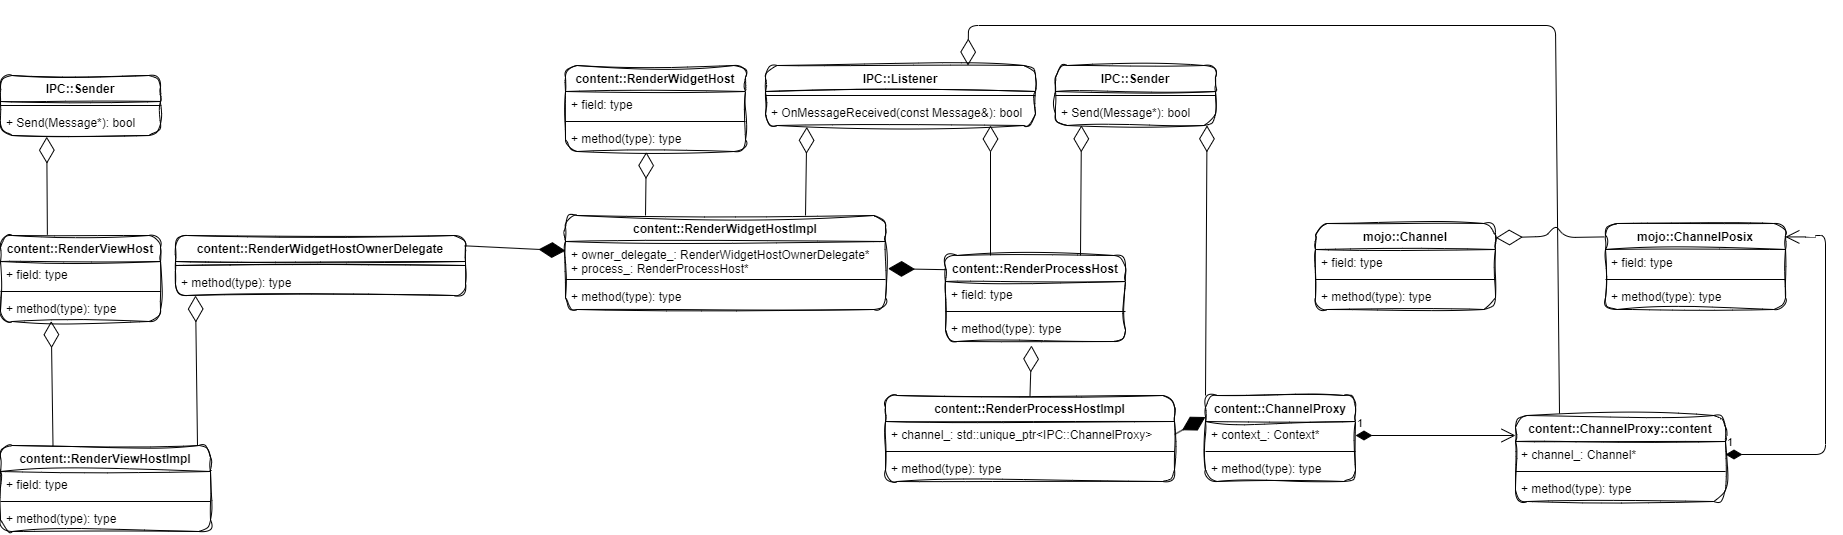

The diagram above was exported from draw.io. Its source (the exported page's mxGraphModel, read from the mxfile embedded in the PNG):
<mxGraphModel dx="1451" dy="2125" grid="1" gridSize="10" guides="1" tooltips="1" connect="1" arrows="1" fold="1" page="1" pageScale="1" pageWidth="827" pageHeight="1169" math="0" shadow="0">
  <root>
    <mxCell id="0" />
    <mxCell id="1" parent="0" />
    <mxCell id="2" value="content::RenderViewHostImpl" style="swimlane;fontStyle=1;align=center;verticalAlign=top;childLayout=stackLayout;horizontal=1;startSize=26;horizontalStack=0;resizeParent=1;resizeParentMax=0;resizeLast=0;collapsible=1;marginBottom=0;rounded=1;sketch=1;curveFitting=1;jiggle=2;" vertex="1" parent="1">
      <mxGeometry x="95" y="420" width="210" height="86" as="geometry" />
    </mxCell>
    <mxCell id="3" value="+ field: type" style="text;strokeColor=none;fillColor=none;align=left;verticalAlign=top;spacingLeft=4;spacingRight=4;overflow=hidden;rotatable=0;points=[[0,0.5],[1,0.5]];portConstraint=eastwest;" vertex="1" parent="2">
      <mxGeometry y="26" width="210" height="26" as="geometry" />
    </mxCell>
    <mxCell id="4" value="" style="line;strokeWidth=1;fillColor=none;align=left;verticalAlign=middle;spacingTop=-1;spacingLeft=3;spacingRight=3;rotatable=0;labelPosition=right;points=[];portConstraint=eastwest;strokeColor=inherit;" vertex="1" parent="2">
      <mxGeometry y="52" width="210" height="8" as="geometry" />
    </mxCell>
    <mxCell id="5" value="+ method(type): type" style="text;strokeColor=none;fillColor=none;align=left;verticalAlign=top;spacingLeft=4;spacingRight=4;overflow=hidden;rotatable=0;points=[[0,0.5],[1,0.5]];portConstraint=eastwest;" vertex="1" parent="2">
      <mxGeometry y="60" width="210" height="26" as="geometry" />
    </mxCell>
    <mxCell id="16" value="content::RenderViewHost" style="swimlane;fontStyle=1;align=center;verticalAlign=top;childLayout=stackLayout;horizontal=1;startSize=26;horizontalStack=0;resizeParent=1;resizeParentMax=0;resizeLast=0;collapsible=1;marginBottom=0;rounded=1;sketch=1;curveFitting=1;jiggle=2;swimlaneLine=1;shadow=0;glass=0;" vertex="1" parent="1">
      <mxGeometry x="95" y="210" width="160" height="86" as="geometry" />
    </mxCell>
    <mxCell id="17" value="+ field: type" style="text;strokeColor=none;fillColor=none;align=left;verticalAlign=top;spacingLeft=4;spacingRight=4;overflow=hidden;rotatable=0;points=[[0,0.5],[1,0.5]];portConstraint=eastwest;" vertex="1" parent="16">
      <mxGeometry y="26" width="160" height="26" as="geometry" />
    </mxCell>
    <mxCell id="18" value="" style="line;strokeWidth=1;fillColor=none;align=left;verticalAlign=middle;spacingTop=-1;spacingLeft=3;spacingRight=3;rotatable=0;labelPosition=right;points=[];portConstraint=eastwest;strokeColor=inherit;" vertex="1" parent="16">
      <mxGeometry y="52" width="160" height="8" as="geometry" />
    </mxCell>
    <mxCell id="19" value="+ method(type): type" style="text;strokeColor=none;fillColor=none;align=left;verticalAlign=top;spacingLeft=4;spacingRight=4;overflow=hidden;rotatable=0;points=[[0,0.5],[1,0.5]];portConstraint=eastwest;" vertex="1" parent="16">
      <mxGeometry y="60" width="160" height="26" as="geometry" />
    </mxCell>
    <mxCell id="20" value="" style="endArrow=diamondThin;endFill=0;endSize=24;html=1;exitX=0.25;exitY=0;exitDx=0;exitDy=0;entryX=0.317;entryY=0.987;entryDx=0;entryDy=0;entryPerimeter=0;" edge="1" parent="1" source="2" target="19">
      <mxGeometry width="160" relative="1" as="geometry">
        <mxPoint x="220" y="460" as="sourcePoint" />
        <mxPoint x="380" y="460" as="targetPoint" />
      </mxGeometry>
    </mxCell>
    <mxCell id="21" value="content::RenderWidgetHostOwnerDelegate" style="swimlane;fontStyle=1;align=center;verticalAlign=top;childLayout=stackLayout;horizontal=1;startSize=26;horizontalStack=0;resizeParent=1;resizeParentMax=0;resizeLast=0;collapsible=1;marginBottom=0;rounded=1;shadow=0;glass=0;sketch=1;" vertex="1" parent="1">
      <mxGeometry x="270" y="210" width="290" height="60" as="geometry" />
    </mxCell>
    <mxCell id="23" value="" style="line;strokeWidth=1;fillColor=none;align=left;verticalAlign=middle;spacingTop=-1;spacingLeft=3;spacingRight=3;rotatable=0;labelPosition=right;points=[];portConstraint=eastwest;strokeColor=inherit;rounded=1;shadow=0;glass=0;sketch=1;" vertex="1" parent="21">
      <mxGeometry y="26" width="290" height="8" as="geometry" />
    </mxCell>
    <mxCell id="24" value="+ method(type): type" style="text;strokeColor=none;fillColor=none;align=left;verticalAlign=top;spacingLeft=4;spacingRight=4;overflow=hidden;rotatable=0;points=[[0,0.5],[1,0.5]];portConstraint=eastwest;rounded=1;shadow=0;glass=0;sketch=1;" vertex="1" parent="21">
      <mxGeometry y="34" width="290" height="26" as="geometry" />
    </mxCell>
    <mxCell id="25" value="IPC::Sender" style="swimlane;fontStyle=1;align=center;verticalAlign=top;childLayout=stackLayout;horizontal=1;startSize=26;horizontalStack=0;resizeParent=1;resizeParentMax=0;resizeLast=0;collapsible=1;marginBottom=0;rounded=1;sketch=1;curveFitting=1;jiggle=2;swimlaneLine=1;shadow=0;glass=0;" vertex="1" parent="1">
      <mxGeometry x="95" y="50" width="160" height="60" as="geometry" />
    </mxCell>
    <mxCell id="27" value="" style="line;strokeWidth=1;fillColor=none;align=left;verticalAlign=middle;spacingTop=-1;spacingLeft=3;spacingRight=3;rotatable=0;labelPosition=right;points=[];portConstraint=eastwest;strokeColor=inherit;" vertex="1" parent="25">
      <mxGeometry y="26" width="160" height="8" as="geometry" />
    </mxCell>
    <mxCell id="28" value="+ Send(Message*): bool" style="text;strokeColor=none;fillColor=none;align=left;verticalAlign=top;spacingLeft=4;spacingRight=4;overflow=hidden;rotatable=0;points=[[0,0.5],[1,0.5]];portConstraint=eastwest;" vertex="1" parent="25">
      <mxGeometry y="34" width="160" height="26" as="geometry" />
    </mxCell>
    <mxCell id="29" value="" style="endArrow=diamondThin;endFill=0;endSize=24;html=1;" edge="1" parent="1">
      <mxGeometry width="160" relative="1" as="geometry">
        <mxPoint x="292" y="420" as="sourcePoint" />
        <mxPoint x="290" y="270" as="targetPoint" />
      </mxGeometry>
    </mxCell>
    <mxCell id="30" value="content::RenderWidgetHostImpl" style="swimlane;fontStyle=1;align=center;verticalAlign=top;childLayout=stackLayout;horizontal=1;startSize=26;horizontalStack=0;resizeParent=1;resizeParentMax=0;resizeLast=0;collapsible=1;marginBottom=0;rounded=1;sketch=1;curveFitting=1;jiggle=2;swimlaneLine=1;shadow=0;glass=0;" vertex="1" parent="1">
      <mxGeometry x="660" y="190" width="320" height="94" as="geometry" />
    </mxCell>
    <mxCell id="31" value="+ owner_delegate_: RenderWidgetHostOwnerDelegate*&#10;+ process_: RenderProcessHost*" style="text;strokeColor=none;fillColor=none;align=left;verticalAlign=top;spacingLeft=4;spacingRight=4;overflow=hidden;rotatable=0;points=[[0,0.5],[1,0.5]];portConstraint=eastwest;" vertex="1" parent="30">
      <mxGeometry y="26" width="320" height="34" as="geometry" />
    </mxCell>
    <mxCell id="32" value="" style="line;strokeWidth=1;fillColor=none;align=left;verticalAlign=middle;spacingTop=-1;spacingLeft=3;spacingRight=3;rotatable=0;labelPosition=right;points=[];portConstraint=eastwest;strokeColor=inherit;" vertex="1" parent="30">
      <mxGeometry y="60" width="320" height="8" as="geometry" />
    </mxCell>
    <mxCell id="33" value="+ method(type): type" style="text;strokeColor=none;fillColor=none;align=left;verticalAlign=top;spacingLeft=4;spacingRight=4;overflow=hidden;rotatable=0;points=[[0,0.5],[1,0.5]];portConstraint=eastwest;" vertex="1" parent="30">
      <mxGeometry y="68" width="320" height="26" as="geometry" />
    </mxCell>
    <mxCell id="39" value="IPC::Listener" style="swimlane;fontStyle=1;align=center;verticalAlign=top;childLayout=stackLayout;horizontal=1;startSize=26;horizontalStack=0;resizeParent=1;resizeParentMax=0;resizeLast=0;collapsible=1;marginBottom=0;rounded=1;sketch=1;curveFitting=1;jiggle=2;swimlaneLine=1;shadow=0;glass=0;" vertex="1" parent="1">
      <mxGeometry x="860" y="40" width="270" height="60" as="geometry" />
    </mxCell>
    <mxCell id="41" value="" style="line;strokeWidth=1;fillColor=none;align=left;verticalAlign=middle;spacingTop=-1;spacingLeft=3;spacingRight=3;rotatable=0;labelPosition=right;points=[];portConstraint=eastwest;strokeColor=inherit;" vertex="1" parent="39">
      <mxGeometry y="26" width="270" height="8" as="geometry" />
    </mxCell>
    <mxCell id="42" value="+ OnMessageReceived(const Message&amp;): bool " style="text;strokeColor=none;fillColor=none;align=left;verticalAlign=top;spacingLeft=4;spacingRight=4;overflow=hidden;rotatable=0;points=[[0,0.5],[1,0.5]];portConstraint=eastwest;" vertex="1" parent="39">
      <mxGeometry y="34" width="270" height="26" as="geometry" />
    </mxCell>
    <mxCell id="45" value="" style="endArrow=diamondThin;endFill=1;endSize=24;html=1;exitX=0.997;exitY=0.172;exitDx=0;exitDy=0;exitPerimeter=0;" edge="1" parent="1" source="21" target="31">
      <mxGeometry width="160" relative="1" as="geometry">
        <mxPoint x="570" y="350" as="sourcePoint" />
        <mxPoint x="730" y="350" as="targetPoint" />
      </mxGeometry>
    </mxCell>
    <mxCell id="46" value="content::RenderWidgetHost" style="swimlane;fontStyle=1;align=center;verticalAlign=top;childLayout=stackLayout;horizontal=1;startSize=26;horizontalStack=0;resizeParent=1;resizeParentMax=0;resizeLast=0;collapsible=1;marginBottom=0;rounded=1;sketch=1;curveFitting=1;jiggle=2;swimlaneLine=1;shadow=0;glass=0;" vertex="1" parent="1">
      <mxGeometry x="660" y="40" width="180" height="86" as="geometry" />
    </mxCell>
    <mxCell id="47" value="+ field: type" style="text;strokeColor=none;fillColor=none;align=left;verticalAlign=top;spacingLeft=4;spacingRight=4;overflow=hidden;rotatable=0;points=[[0,0.5],[1,0.5]];portConstraint=eastwest;" vertex="1" parent="46">
      <mxGeometry y="26" width="180" height="26" as="geometry" />
    </mxCell>
    <mxCell id="48" value="" style="line;strokeWidth=1;fillColor=none;align=left;verticalAlign=middle;spacingTop=-1;spacingLeft=3;spacingRight=3;rotatable=0;labelPosition=right;points=[];portConstraint=eastwest;strokeColor=inherit;" vertex="1" parent="46">
      <mxGeometry y="52" width="180" height="8" as="geometry" />
    </mxCell>
    <mxCell id="49" value="+ method(type): type" style="text;strokeColor=none;fillColor=none;align=left;verticalAlign=top;spacingLeft=4;spacingRight=4;overflow=hidden;rotatable=0;points=[[0,0.5],[1,0.5]];portConstraint=eastwest;" vertex="1" parent="46">
      <mxGeometry y="60" width="180" height="26" as="geometry" />
    </mxCell>
    <mxCell id="51" value="" style="endArrow=diamondThin;endFill=0;endSize=24;html=1;entryX=0.449;entryY=1.02;entryDx=0;entryDy=0;entryPerimeter=0;exitX=0.25;exitY=0;exitDx=0;exitDy=0;" edge="1" parent="1" source="30" target="49">
      <mxGeometry width="160" relative="1" as="geometry">
        <mxPoint x="650" y="430" as="sourcePoint" />
        <mxPoint x="610" y="320.002" as="targetPoint" />
      </mxGeometry>
    </mxCell>
    <mxCell id="52" value="" style="endArrow=diamondThin;endFill=0;endSize=24;html=1;entryX=0.153;entryY=1.053;entryDx=0;entryDy=0;entryPerimeter=0;exitX=0.75;exitY=0;exitDx=0;exitDy=0;" edge="1" parent="1" source="30" target="42">
      <mxGeometry width="160" relative="1" as="geometry">
        <mxPoint x="750" y="200" as="sourcePoint" />
        <mxPoint x="750.8199999999999" y="136.5200000000001" as="targetPoint" />
      </mxGeometry>
    </mxCell>
    <mxCell id="53" value="" style="endArrow=diamondThin;endFill=0;endSize=24;html=1;entryX=0.289;entryY=1.046;entryDx=0;entryDy=0;entryPerimeter=0;exitX=0.293;exitY=-0.009;exitDx=0;exitDy=0;exitPerimeter=0;" edge="1" parent="1" source="16" target="28">
      <mxGeometry width="160" relative="1" as="geometry">
        <mxPoint x="320" y="173.48" as="sourcePoint" />
        <mxPoint x="320.81999999999994" y="110.0000000000001" as="targetPoint" />
      </mxGeometry>
    </mxCell>
    <mxCell id="54" value="content::RenderProcessHost" style="swimlane;fontStyle=1;align=center;verticalAlign=top;childLayout=stackLayout;horizontal=1;startSize=26;horizontalStack=0;resizeParent=1;resizeParentMax=0;resizeLast=0;collapsible=1;marginBottom=0;rounded=1;sketch=1;curveFitting=1;jiggle=2;swimlaneLine=1;shadow=0;glass=0;" vertex="1" parent="1">
      <mxGeometry x="1040" y="230" width="180" height="86" as="geometry" />
    </mxCell>
    <mxCell id="55" value="+ field: type" style="text;strokeColor=none;fillColor=none;align=left;verticalAlign=top;spacingLeft=4;spacingRight=4;overflow=hidden;rotatable=0;points=[[0,0.5],[1,0.5]];portConstraint=eastwest;" vertex="1" parent="54">
      <mxGeometry y="26" width="180" height="26" as="geometry" />
    </mxCell>
    <mxCell id="56" value="" style="line;strokeWidth=1;fillColor=none;align=left;verticalAlign=middle;spacingTop=-1;spacingLeft=3;spacingRight=3;rotatable=0;labelPosition=right;points=[];portConstraint=eastwest;strokeColor=inherit;" vertex="1" parent="54">
      <mxGeometry y="52" width="180" height="8" as="geometry" />
    </mxCell>
    <mxCell id="57" value="+ method(type): type" style="text;strokeColor=none;fillColor=none;align=left;verticalAlign=top;spacingLeft=4;spacingRight=4;overflow=hidden;rotatable=0;points=[[0,0.5],[1,0.5]];portConstraint=eastwest;" vertex="1" parent="54">
      <mxGeometry y="60" width="180" height="26" as="geometry" />
    </mxCell>
    <mxCell id="58" value="" style="endArrow=diamondThin;endFill=1;endSize=24;html=1;exitX=0.006;exitY=0.165;exitDx=0;exitDy=0;exitPerimeter=0;entryX=1.008;entryY=0.799;entryDx=0;entryDy=0;entryPerimeter=0;" edge="1" parent="1" source="54" target="31">
      <mxGeometry width="160" relative="1" as="geometry">
        <mxPoint x="569.1300000000001" y="230.32000000000016" as="sourcePoint" />
        <mxPoint x="670" y="235.2229462950895" as="targetPoint" />
      </mxGeometry>
    </mxCell>
    <mxCell id="59" value="" style="endArrow=diamondThin;endFill=0;endSize=24;html=1;exitX=0.25;exitY=0;exitDx=0;exitDy=0;" edge="1" parent="1" source="54">
      <mxGeometry width="160" relative="1" as="geometry">
        <mxPoint x="910" y="200" as="sourcePoint" />
        <mxPoint x="1085" y="100" as="targetPoint" />
      </mxGeometry>
    </mxCell>
    <mxCell id="60" value="IPC::Sender" style="swimlane;fontStyle=1;align=center;verticalAlign=top;childLayout=stackLayout;horizontal=1;startSize=26;horizontalStack=0;resizeParent=1;resizeParentMax=0;resizeLast=0;collapsible=1;marginBottom=0;rounded=1;sketch=1;curveFitting=1;jiggle=2;swimlaneLine=1;shadow=0;glass=0;" vertex="1" parent="1">
      <mxGeometry x="1150" y="40" width="160" height="60" as="geometry" />
    </mxCell>
    <mxCell id="61" value="" style="line;strokeWidth=1;fillColor=none;align=left;verticalAlign=middle;spacingTop=-1;spacingLeft=3;spacingRight=3;rotatable=0;labelPosition=right;points=[];portConstraint=eastwest;strokeColor=inherit;" vertex="1" parent="60">
      <mxGeometry y="26" width="160" height="8" as="geometry" />
    </mxCell>
    <mxCell id="62" value="+ Send(Message*): bool" style="text;strokeColor=none;fillColor=none;align=left;verticalAlign=top;spacingLeft=4;spacingRight=4;overflow=hidden;rotatable=0;points=[[0,0.5],[1,0.5]];portConstraint=eastwest;" vertex="1" parent="60">
      <mxGeometry y="34" width="160" height="26" as="geometry" />
    </mxCell>
    <mxCell id="63" value="" style="endArrow=diamondThin;endFill=0;endSize=24;html=1;exitX=0.75;exitY=0;exitDx=0;exitDy=0;entryX=0.162;entryY=0.994;entryDx=0;entryDy=0;entryPerimeter=0;" edge="1" parent="1" source="54" target="62">
      <mxGeometry width="160" relative="1" as="geometry">
        <mxPoint x="1095" y="240" as="sourcePoint" />
        <mxPoint x="1095" y="110" as="targetPoint" />
      </mxGeometry>
    </mxCell>
    <mxCell id="64" value="content::RenderProcessHostImpl&#10;" style="swimlane;fontStyle=1;align=center;verticalAlign=top;childLayout=stackLayout;horizontal=1;startSize=26;horizontalStack=0;resizeParent=1;resizeParentMax=0;resizeLast=0;collapsible=1;marginBottom=0;rounded=1;sketch=1;curveFitting=1;jiggle=2;swimlaneLine=1;shadow=0;glass=0;" vertex="1" parent="1">
      <mxGeometry x="980" y="370" width="289" height="86" as="geometry" />
    </mxCell>
    <mxCell id="65" value="+ channel_: std::unique_ptr&lt;IPC::ChannelProxy&gt;" style="text;strokeColor=none;fillColor=none;align=left;verticalAlign=top;spacingLeft=4;spacingRight=4;overflow=hidden;rotatable=0;points=[[0,0.5],[1,0.5]];portConstraint=eastwest;" vertex="1" parent="64">
      <mxGeometry y="26" width="289" height="26" as="geometry" />
    </mxCell>
    <mxCell id="66" value="" style="line;strokeWidth=1;fillColor=none;align=left;verticalAlign=middle;spacingTop=-1;spacingLeft=3;spacingRight=3;rotatable=0;labelPosition=right;points=[];portConstraint=eastwest;strokeColor=inherit;" vertex="1" parent="64">
      <mxGeometry y="52" width="289" height="8" as="geometry" />
    </mxCell>
    <mxCell id="67" value="+ method(type): type" style="text;strokeColor=none;fillColor=none;align=left;verticalAlign=top;spacingLeft=4;spacingRight=4;overflow=hidden;rotatable=0;points=[[0,0.5],[1,0.5]];portConstraint=eastwest;" vertex="1" parent="64">
      <mxGeometry y="60" width="289" height="26" as="geometry" />
    </mxCell>
    <mxCell id="68" value="" style="endArrow=diamondThin;endFill=0;endSize=24;html=1;exitX=0.5;exitY=0;exitDx=0;exitDy=0;" edge="1" parent="1" source="64">
      <mxGeometry width="160" relative="1" as="geometry">
        <mxPoint x="1185" y="240" as="sourcePoint" />
        <mxPoint x="1126" y="320" as="targetPoint" />
      </mxGeometry>
    </mxCell>
    <mxCell id="69" value="" style="endArrow=diamondThin;endFill=1;endSize=24;html=1;exitX=1;exitY=0.5;exitDx=0;exitDy=0;entryX=0;entryY=0.25;entryDx=0;entryDy=0;" edge="1" parent="1" source="65" target="70">
      <mxGeometry width="160" relative="1" as="geometry">
        <mxPoint x="1051.08" y="254.19000000000005" as="sourcePoint" />
        <mxPoint x="920" y="409" as="targetPoint" />
      </mxGeometry>
    </mxCell>
    <mxCell id="70" value="content::ChannelProxy" style="swimlane;fontStyle=1;align=center;verticalAlign=top;childLayout=stackLayout;horizontal=1;startSize=26;horizontalStack=0;resizeParent=1;resizeParentMax=0;resizeLast=0;collapsible=1;marginBottom=0;rounded=1;sketch=1;curveFitting=1;jiggle=2;swimlaneLine=1;shadow=0;glass=0;" vertex="1" parent="1">
      <mxGeometry x="1300" y="370" width="150" height="86" as="geometry" />
    </mxCell>
    <mxCell id="71" value="+ context_: Context*" style="text;strokeColor=none;fillColor=none;align=left;verticalAlign=top;spacingLeft=4;spacingRight=4;overflow=hidden;rotatable=0;points=[[0,0.5],[1,0.5]];portConstraint=eastwest;" vertex="1" parent="70">
      <mxGeometry y="26" width="150" height="26" as="geometry" />
    </mxCell>
    <mxCell id="72" value="" style="line;strokeWidth=1;fillColor=none;align=left;verticalAlign=middle;spacingTop=-1;spacingLeft=3;spacingRight=3;rotatable=0;labelPosition=right;points=[];portConstraint=eastwest;strokeColor=inherit;" vertex="1" parent="70">
      <mxGeometry y="52" width="150" height="8" as="geometry" />
    </mxCell>
    <mxCell id="73" value="+ method(type): type" style="text;strokeColor=none;fillColor=none;align=left;verticalAlign=top;spacingLeft=4;spacingRight=4;overflow=hidden;rotatable=0;points=[[0,0.5],[1,0.5]];portConstraint=eastwest;" vertex="1" parent="70">
      <mxGeometry y="60" width="150" height="26" as="geometry" />
    </mxCell>
    <mxCell id="74" value="" style="endArrow=diamondThin;endFill=0;endSize=24;html=1;exitX=0;exitY=0;exitDx=0;exitDy=0;entryX=0.947;entryY=0.994;entryDx=0;entryDy=0;entryPerimeter=0;" edge="1" parent="1" source="70" target="62">
      <mxGeometry width="160" relative="1" as="geometry">
        <mxPoint x="1185" y="240" as="sourcePoint" />
        <mxPoint x="1185.9199999999996" y="109.84400000000005" as="targetPoint" />
      </mxGeometry>
    </mxCell>
    <mxCell id="75" value="1" style="endArrow=open;html=1;endSize=12;startArrow=diamondThin;startSize=14;startFill=1;edgeStyle=orthogonalEdgeStyle;align=left;verticalAlign=bottom;" edge="1" parent="1">
      <mxGeometry x="-1" y="3" relative="1" as="geometry">
        <mxPoint x="1450" y="410" as="sourcePoint" />
        <mxPoint x="1610" y="410" as="targetPoint" />
      </mxGeometry>
    </mxCell>
    <mxCell id="76" value="content::ChannelProxy::content" style="swimlane;fontStyle=1;align=center;verticalAlign=top;childLayout=stackLayout;horizontal=1;startSize=26;horizontalStack=0;resizeParent=1;resizeParentMax=0;resizeLast=0;collapsible=1;marginBottom=0;rounded=1;sketch=1;curveFitting=1;jiggle=2;swimlaneLine=1;shadow=0;glass=0;" vertex="1" parent="1">
      <mxGeometry x="1610" y="390" width="210" height="86" as="geometry" />
    </mxCell>
    <mxCell id="77" value="+ channel_: Channel*" style="text;strokeColor=none;fillColor=none;align=left;verticalAlign=top;spacingLeft=4;spacingRight=4;overflow=hidden;rotatable=0;points=[[0,0.5],[1,0.5]];portConstraint=eastwest;" vertex="1" parent="76">
      <mxGeometry y="26" width="210" height="26" as="geometry" />
    </mxCell>
    <mxCell id="78" value="" style="line;strokeWidth=1;fillColor=none;align=left;verticalAlign=middle;spacingTop=-1;spacingLeft=3;spacingRight=3;rotatable=0;labelPosition=right;points=[];portConstraint=eastwest;strokeColor=inherit;" vertex="1" parent="76">
      <mxGeometry y="52" width="210" height="8" as="geometry" />
    </mxCell>
    <mxCell id="79" value="+ method(type): type" style="text;strokeColor=none;fillColor=none;align=left;verticalAlign=top;spacingLeft=4;spacingRight=4;overflow=hidden;rotatable=0;points=[[0,0.5],[1,0.5]];portConstraint=eastwest;" vertex="1" parent="76">
      <mxGeometry y="60" width="210" height="26" as="geometry" />
    </mxCell>
    <mxCell id="80" value="" style="endArrow=diamondThin;endFill=0;endSize=24;html=1;exitX=0;exitY=0;exitDx=0;exitDy=0;entryX=0.75;entryY=0;entryDx=0;entryDy=0;" edge="1" parent="1" target="39">
      <mxGeometry width="160" relative="1" as="geometry">
        <mxPoint x="1654" y="388.08" as="sourcePoint" />
        <mxPoint x="1000" as="targetPoint" />
        <Array as="points">
          <mxPoint x="1650" />
          <mxPoint x="1063" />
        </Array>
      </mxGeometry>
    </mxCell>
    <mxCell id="81" value="1" style="endArrow=open;html=1;endSize=12;startArrow=diamondThin;startSize=14;startFill=1;edgeStyle=orthogonalEdgeStyle;align=left;verticalAlign=bottom;exitX=1;exitY=0.5;exitDx=0;exitDy=0;entryX=0.999;entryY=0.156;entryDx=0;entryDy=0;entryPerimeter=0;" edge="1" parent="1" source="77" target="82">
      <mxGeometry x="-1" y="3" relative="1" as="geometry">
        <mxPoint x="1470" y="600" as="sourcePoint" />
        <mxPoint x="1930" y="230" as="targetPoint" />
        <Array as="points">
          <mxPoint x="1920" y="429" />
          <mxPoint x="1920" y="210" />
          <mxPoint x="1910" y="210" />
          <mxPoint x="1910" y="211" />
        </Array>
      </mxGeometry>
    </mxCell>
    <mxCell id="82" value="mojo::ChannelPosix" style="swimlane;fontStyle=1;align=center;verticalAlign=top;childLayout=stackLayout;horizontal=1;startSize=26;horizontalStack=0;resizeParent=1;resizeParentMax=0;resizeLast=0;collapsible=1;marginBottom=0;rounded=1;sketch=1;curveFitting=1;jiggle=2;swimlaneLine=1;shadow=0;glass=0;" vertex="1" parent="1">
      <mxGeometry x="1700" y="198" width="180" height="86" as="geometry" />
    </mxCell>
    <mxCell id="83" value="+ field: type" style="text;strokeColor=none;fillColor=none;align=left;verticalAlign=top;spacingLeft=4;spacingRight=4;overflow=hidden;rotatable=0;points=[[0,0.5],[1,0.5]];portConstraint=eastwest;" vertex="1" parent="82">
      <mxGeometry y="26" width="180" height="26" as="geometry" />
    </mxCell>
    <mxCell id="84" value="" style="line;strokeWidth=1;fillColor=none;align=left;verticalAlign=middle;spacingTop=-1;spacingLeft=3;spacingRight=3;rotatable=0;labelPosition=right;points=[];portConstraint=eastwest;strokeColor=inherit;" vertex="1" parent="82">
      <mxGeometry y="52" width="180" height="8" as="geometry" />
    </mxCell>
    <mxCell id="85" value="+ method(type): type" style="text;strokeColor=none;fillColor=none;align=left;verticalAlign=top;spacingLeft=4;spacingRight=4;overflow=hidden;rotatable=0;points=[[0,0.5],[1,0.5]];portConstraint=eastwest;" vertex="1" parent="82">
      <mxGeometry y="60" width="180" height="26" as="geometry" />
    </mxCell>
    <mxCell id="86" value="mojo::Channel" style="swimlane;fontStyle=1;align=center;verticalAlign=top;childLayout=stackLayout;horizontal=1;startSize=26;horizontalStack=0;resizeParent=1;resizeParentMax=0;resizeLast=0;collapsible=1;marginBottom=0;rounded=1;sketch=1;curveFitting=1;jiggle=2;swimlaneLine=1;shadow=0;glass=0;" vertex="1" parent="1">
      <mxGeometry x="1410" y="198" width="180" height="86" as="geometry" />
    </mxCell>
    <mxCell id="87" value="+ field: type" style="text;strokeColor=none;fillColor=none;align=left;verticalAlign=top;spacingLeft=4;spacingRight=4;overflow=hidden;rotatable=0;points=[[0,0.5],[1,0.5]];portConstraint=eastwest;" vertex="1" parent="86">
      <mxGeometry y="26" width="180" height="26" as="geometry" />
    </mxCell>
    <mxCell id="88" value="" style="line;strokeWidth=1;fillColor=none;align=left;verticalAlign=middle;spacingTop=-1;spacingLeft=3;spacingRight=3;rotatable=0;labelPosition=right;points=[];portConstraint=eastwest;strokeColor=inherit;" vertex="1" parent="86">
      <mxGeometry y="52" width="180" height="8" as="geometry" />
    </mxCell>
    <mxCell id="89" value="+ method(type): type" style="text;strokeColor=none;fillColor=none;align=left;verticalAlign=top;spacingLeft=4;spacingRight=4;overflow=hidden;rotatable=0;points=[[0,0.5],[1,0.5]];portConstraint=eastwest;" vertex="1" parent="86">
      <mxGeometry y="60" width="180" height="26" as="geometry" />
    </mxCell>
    <mxCell id="90" value="" style="endArrow=diamondThin;endFill=0;endSize=24;html=1;entryX=1.002;entryY=0.167;entryDx=0;entryDy=0;entryPerimeter=0;exitX=-0.007;exitY=0.156;exitDx=0;exitDy=0;exitPerimeter=0;" edge="1" parent="1" source="82" target="86">
      <mxGeometry width="160" relative="1" as="geometry">
        <mxPoint x="1670" y="211" as="sourcePoint" />
        <mxPoint x="1650" y="191" as="targetPoint" />
        <Array as="points">
          <mxPoint x="1660" y="212" />
          <mxPoint x="1650" y="200" />
          <mxPoint x="1640" y="211" />
        </Array>
      </mxGeometry>
    </mxCell>
  </root>
</mxGraphModel>